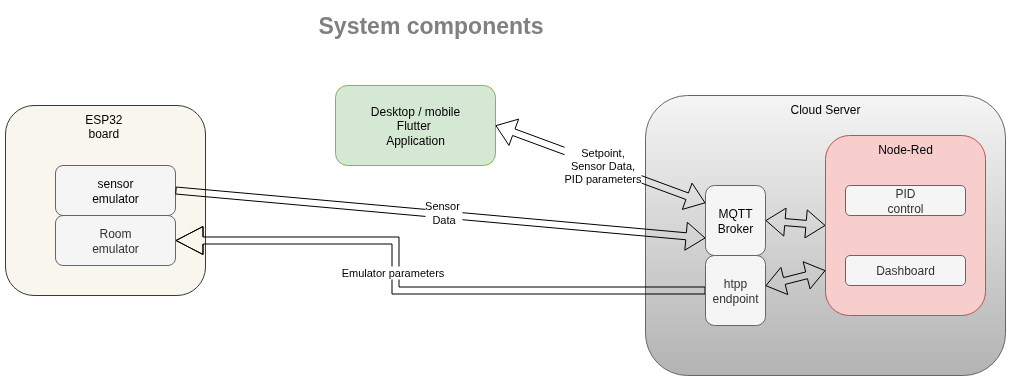

The diagram above was exported from draw.io. Its source (the exported page's mxGraphModel, read from the mxfile embedded in the PNG):
<mxGraphModel dx="1130" dy="558" grid="1" gridSize="10" guides="1" tooltips="1" connect="1" arrows="1" fold="1" page="1" pageScale="1" pageWidth="1100" pageHeight="850" math="0" shadow="0">
  <root>
    <mxCell id="0" />
    <mxCell id="1" parent="0" />
    <mxCell id="P8QFr-j6UMBo2YQlfwz9-15" value="ESP32&amp;nbsp;&lt;div&gt;board&amp;nbsp;&lt;/div&gt;" style="rounded=1;whiteSpace=wrap;html=1;verticalAlign=top;fillColor=#f9f7ed;strokeColor=#36393d;" vertex="1" parent="1">
      <mxGeometry x="60" y="180" width="200" height="190" as="geometry" />
    </mxCell>
    <mxCell id="P8QFr-j6UMBo2YQlfwz9-1" value="&amp;nbsp;&lt;span style=&quot;background-color: transparent; color: light-dark(rgb(0, 0, 0), rgb(255, 255, 255));&quot;&gt;sensor&amp;nbsp;&lt;/span&gt;&lt;div&gt;&lt;span style=&quot;background-color: transparent; color: light-dark(rgb(0, 0, 0), rgb(255, 255, 255));&quot;&gt;emulator&lt;/span&gt;&lt;/div&gt;" style="rounded=1;whiteSpace=wrap;html=1;fillColor=#f5f5f5;fontColor=#333333;strokeColor=#666666;" vertex="1" parent="1">
      <mxGeometry x="110" y="240" width="120" height="50" as="geometry" />
    </mxCell>
    <mxCell id="P8QFr-j6UMBo2YQlfwz9-2" value="Desktop / mobile&lt;div&gt;Flutter&amp;nbsp;&lt;/div&gt;&lt;div&gt;Application&lt;/div&gt;" style="rounded=1;whiteSpace=wrap;html=1;fillColor=#d5e8d4;strokeColor=#82b366;" vertex="1" parent="1">
      <mxGeometry x="390" y="160" width="160" height="80" as="geometry" />
    </mxCell>
    <mxCell id="P8QFr-j6UMBo2YQlfwz9-6" value="Cloud Server" style="rounded=1;whiteSpace=wrap;html=1;verticalAlign=top;fillColor=#f5f5f5;gradientColor=#b3b3b3;strokeColor=#666666;" vertex="1" parent="1">
      <mxGeometry x="700" y="170" width="360" height="280" as="geometry" />
    </mxCell>
    <mxCell id="P8QFr-j6UMBo2YQlfwz9-3" value="&lt;div&gt;Node-Red&lt;/div&gt;" style="rounded=1;whiteSpace=wrap;html=1;verticalAlign=top;fillColor=#f8cecc;strokeColor=#b85450;" vertex="1" parent="1">
      <mxGeometry x="880" y="210" width="160" height="180" as="geometry" />
    </mxCell>
    <mxCell id="P8QFr-j6UMBo2YQlfwz9-4" value="" style="shape=flexArrow;endArrow=classic;html=1;rounded=0;width=7;endSize=8.67;edgeStyle=elbowEdgeStyle;exitX=0;exitY=0.5;exitDx=0;exitDy=0;" edge="1" parent="1" source="P8QFr-j6UMBo2YQlfwz9-18" target="P8QFr-j6UMBo2YQlfwz9-16">
      <mxGeometry width="50" height="50" relative="1" as="geometry">
        <mxPoint x="590" y="260" as="sourcePoint" />
        <mxPoint x="250" y="270" as="targetPoint" />
        <Array as="points">
          <mxPoint x="450" y="360" />
        </Array>
      </mxGeometry>
    </mxCell>
    <mxCell id="P8QFr-j6UMBo2YQlfwz9-5" value="Emulator parameters" style="edgeLabel;html=1;align=center;verticalAlign=middle;resizable=0;points=[];" vertex="1" connectable="0" parent="P8QFr-j6UMBo2YQlfwz9-4">
      <mxGeometry x="0.1319" y="3" relative="1" as="geometry">
        <mxPoint as="offset" />
      </mxGeometry>
    </mxCell>
    <mxCell id="P8QFr-j6UMBo2YQlfwz9-7" value="&lt;div&gt;&lt;span style=&quot;background-color: transparent; color: light-dark(rgb(0, 0, 0), rgb(255, 255, 255));&quot;&gt;MQTT Broker&lt;/span&gt;&lt;/div&gt;" style="rounded=1;whiteSpace=wrap;html=1;fillColor=#f5f5f5;fontColor=#333333;strokeColor=#666666;" vertex="1" parent="1">
      <mxGeometry x="760" y="260" width="60" height="70" as="geometry" />
    </mxCell>
    <mxCell id="P8QFr-j6UMBo2YQlfwz9-9" value="" style="shape=flexArrow;endArrow=classic;html=1;rounded=0;entryX=0;entryY=0.75;entryDx=0;entryDy=0;exitX=1;exitY=0.5;exitDx=0;exitDy=0;width=7;" edge="1" parent="1" source="P8QFr-j6UMBo2YQlfwz9-1" target="P8QFr-j6UMBo2YQlfwz9-7">
      <mxGeometry width="50" height="50" relative="1" as="geometry">
        <mxPoint x="330" y="380" as="sourcePoint" />
        <mxPoint x="380" y="330" as="targetPoint" />
      </mxGeometry>
    </mxCell>
    <mxCell id="P8QFr-j6UMBo2YQlfwz9-10" value="Sensor&amp;nbsp;&lt;div&gt;Data&lt;/div&gt;" style="edgeLabel;html=1;align=center;verticalAlign=middle;resizable=0;points=[];" vertex="1" connectable="0" parent="P8QFr-j6UMBo2YQlfwz9-9">
      <mxGeometry x="0.0103" y="2" relative="1" as="geometry">
        <mxPoint as="offset" />
      </mxGeometry>
    </mxCell>
    <mxCell id="P8QFr-j6UMBo2YQlfwz9-11" value="" style="shape=flexArrow;endArrow=classic;startArrow=classic;html=1;rounded=0;entryX=0;entryY=0.5;entryDx=0;entryDy=0;exitX=1;exitY=0.5;exitDx=0;exitDy=0;width=7;" edge="1" parent="1" source="P8QFr-j6UMBo2YQlfwz9-7" target="P8QFr-j6UMBo2YQlfwz9-3">
      <mxGeometry width="100" height="100" relative="1" as="geometry">
        <mxPoint x="490" y="490" as="sourcePoint" />
        <mxPoint x="590" y="390" as="targetPoint" />
      </mxGeometry>
    </mxCell>
    <mxCell id="P8QFr-j6UMBo2YQlfwz9-13" value="" style="shape=flexArrow;endArrow=classic;startArrow=classic;html=1;rounded=0;entryX=0;entryY=0.25;entryDx=0;entryDy=0;exitX=1;exitY=0.5;exitDx=0;exitDy=0;width=7;" edge="1" parent="1" source="P8QFr-j6UMBo2YQlfwz9-2" target="P8QFr-j6UMBo2YQlfwz9-7">
      <mxGeometry width="100" height="100" relative="1" as="geometry">
        <mxPoint x="570" y="320" as="sourcePoint" />
        <mxPoint x="670" y="220" as="targetPoint" />
      </mxGeometry>
    </mxCell>
    <mxCell id="P8QFr-j6UMBo2YQlfwz9-14" value="&lt;div&gt;Setpoint,&lt;/div&gt;Sensor Data,&lt;div&gt;PID parameters&lt;/div&gt;" style="edgeLabel;html=1;align=center;verticalAlign=middle;resizable=0;points=[];" vertex="1" connectable="0" parent="P8QFr-j6UMBo2YQlfwz9-13">
      <mxGeometry x="0.0171" relative="1" as="geometry">
        <mxPoint as="offset" />
      </mxGeometry>
    </mxCell>
    <mxCell id="P8QFr-j6UMBo2YQlfwz9-16" value="Room&lt;div&gt;emulator&lt;/div&gt;" style="rounded=1;whiteSpace=wrap;html=1;fillColor=#f5f5f5;fontColor=#333333;strokeColor=#666666;" vertex="1" parent="1">
      <mxGeometry x="110" y="290" width="120" height="50" as="geometry" />
    </mxCell>
    <mxCell id="P8QFr-j6UMBo2YQlfwz9-17" value="PID&lt;div&gt;control&lt;/div&gt;" style="rounded=1;whiteSpace=wrap;html=1;fillColor=#f5f5f5;fontColor=#333333;strokeColor=#666666;" vertex="1" parent="1">
      <mxGeometry x="900" y="260" width="120" height="30" as="geometry" />
    </mxCell>
    <mxCell id="P8QFr-j6UMBo2YQlfwz9-18" value="htpp&lt;div&gt;endpoint&lt;/div&gt;" style="rounded=1;whiteSpace=wrap;html=1;fillColor=#f5f5f5;fontColor=#333333;strokeColor=#666666;" vertex="1" parent="1">
      <mxGeometry x="760" y="330" width="60" height="70" as="geometry" />
    </mxCell>
    <mxCell id="P8QFr-j6UMBo2YQlfwz9-19" value="" style="shape=flexArrow;endArrow=classic;startArrow=classic;html=1;rounded=0;entryX=0;entryY=0.75;entryDx=0;entryDy=0;exitX=0.999;exitY=0.433;exitDx=0;exitDy=0;width=7;exitPerimeter=0;" edge="1" parent="1" source="P8QFr-j6UMBo2YQlfwz9-18" target="P8QFr-j6UMBo2YQlfwz9-3">
      <mxGeometry width="100" height="100" relative="1" as="geometry">
        <mxPoint x="820" y="360" as="sourcePoint" />
        <mxPoint x="880" y="360" as="targetPoint" />
      </mxGeometry>
    </mxCell>
    <mxCell id="P8QFr-j6UMBo2YQlfwz9-20" value="Dashboard" style="rounded=1;whiteSpace=wrap;html=1;fillColor=#f5f5f5;fontColor=#333333;strokeColor=#666666;" vertex="1" parent="1">
      <mxGeometry x="900" y="330" width="120" height="30" as="geometry" />
    </mxCell>
    <mxCell id="P8QFr-j6UMBo2YQlfwz9-21" value="&lt;b&gt;&lt;font style=&quot;font-size: 23px; color: rgb(128, 128, 128);&quot;&gt;System components&lt;/font&gt;&lt;/b&gt;" style="text;html=1;align=center;verticalAlign=middle;resizable=0;points=[];autosize=1;strokeColor=none;fillColor=none;" vertex="1" parent="1">
      <mxGeometry x="360" y="80" width="250" height="40" as="geometry" />
    </mxCell>
  </root>
</mxGraphModel>